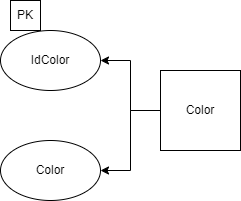

The diagram above was exported from draw.io. Its source (the exported page's mxGraphModel, read from the mxfile embedded in the PNG):
<mxGraphModel dx="1050" dy="1691" grid="1" gridSize="10" guides="1" tooltips="1" connect="1" arrows="1" fold="1" page="1" pageScale="1" pageWidth="827" pageHeight="1169" math="0" shadow="0">
  <root>
    <mxCell id="0" />
    <mxCell id="1" parent="0" />
    <mxCell id="qh4psnYGuV3xNO9ht21N-19" value="" style="edgeStyle=orthogonalEdgeStyle;rounded=0;orthogonalLoop=1;jettySize=auto;html=1;" edge="1" parent="1" source="qh4psnYGuV3xNO9ht21N-21" target="qh4psnYGuV3xNO9ht21N-22">
      <mxGeometry relative="1" as="geometry" />
    </mxCell>
    <mxCell id="qh4psnYGuV3xNO9ht21N-20" style="edgeStyle=orthogonalEdgeStyle;rounded=0;orthogonalLoop=1;jettySize=auto;html=1;exitX=0;exitY=0.5;exitDx=0;exitDy=0;" edge="1" parent="1" source="qh4psnYGuV3xNO9ht21N-21" target="qh4psnYGuV3xNO9ht21N-23">
      <mxGeometry relative="1" as="geometry" />
    </mxCell>
    <mxCell id="qh4psnYGuV3xNO9ht21N-21" value="Color" style="whiteSpace=wrap;html=1;aspect=fixed;" vertex="1" parent="1">
      <mxGeometry x="300" y="-410" width="80" height="80" as="geometry" />
    </mxCell>
    <mxCell id="qh4psnYGuV3xNO9ht21N-22" value="IdColor" style="ellipse;whiteSpace=wrap;html=1;" vertex="1" parent="1">
      <mxGeometry x="140" y="-450" width="100" height="60" as="geometry" />
    </mxCell>
    <mxCell id="qh4psnYGuV3xNO9ht21N-23" value="Color" style="ellipse;whiteSpace=wrap;html=1;" vertex="1" parent="1">
      <mxGeometry x="140" y="-340" width="100" height="60" as="geometry" />
    </mxCell>
    <mxCell id="qh4psnYGuV3xNO9ht21N-24" value="PK" style="whiteSpace=wrap;html=1;aspect=fixed;" vertex="1" parent="1">
      <mxGeometry x="150" y="-480" width="30" height="30" as="geometry" />
    </mxCell>
  </root>
</mxGraphModel>